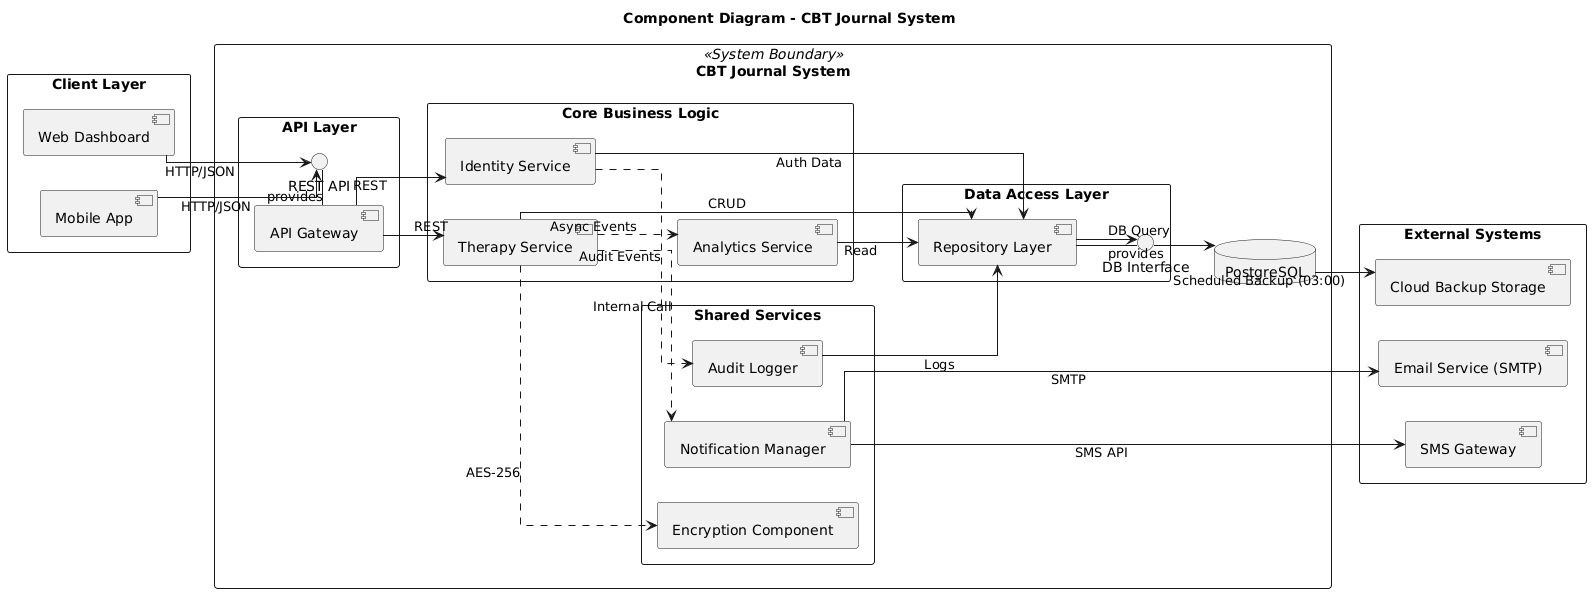

The diagram above was rendered by PlantUML. Its source (embedded in the PNG):
@startuml
' ==================== VISUAL SETTINGS ====================
skinparam componentStyle uml2
skinparam packageStyle rectangle
skinparam shadowing false
skinparam linetype ortho
left to right direction

title Component Diagram - CBT Journal System

' ==================== CLIENT LAYER ====================
package "Client Layer" {
    [Mobile App] as UI_Mobile
    [Web Dashboard] as UI_Web
}

' ==================== SYSTEM BOUNDARY ====================
package "CBT Journal System" <<System Boundary>> {

    ' ---------- API LAYER ----------
    package "API Layer" {
        [API Gateway] as Gateway
        interface "REST API" as API_Int
        Gateway -() API_Int : provides
    }

    ' ---------- CORE SERVICES ----------
    package "Core Business Logic" {
        [Therapy Service] as TherapySvc
        [Analytics Service] as AnalyticsSvc
        [Identity Service] as AuthSvc
    }

    ' ---------- SHARED SERVICES ----------
    package "Shared Services" {
        [Encryption Component] as Encrypt
        [Notification Manager] as NotifMgr
        [Audit Logger] as Logger
    }

    ' ---------- DATA ACCESS ----------
    package "Data Access Layer" {
        [Repository Layer] as Repo
        interface "DB Interface" as DB_Int
        Repo -() DB_Int : provides
    }

    database "PostgreSQL" as DB
}

' ==================== EXTERNAL SYSTEMS ====================
package "External Systems" {
    [Email Service (SMTP)] as EmailExt
    [SMS Gateway] as SMSExt
    [Cloud Backup Storage] as BackupExt
}

' ==================== CONNECTIONS ====================

' Clients → API
UI_Mobile --> API_Int : HTTP/JSON
UI_Web --> API_Int : HTTP/JSON

' API → Services
Gateway --> AuthSvc : REST
Gateway --> TherapySvc : REST

' Services → Shared
TherapySvc ..> Encrypt : AES-256
TherapySvc ..> AnalyticsSvc : Async Events
TherapySvc ..> NotifMgr : Internal Call
AuthSvc ..> Logger : Audit Events

' Services → Data
TherapySvc --> Repo : CRUD
AnalyticsSvc --> Repo : Read
AuthSvc --> Repo : Auth Data
Logger --> Repo : Logs
Repo --> DB_Int : DB Query
DB_Int --> DB

' Notifications → External
NotifMgr --> EmailExt : SMTP
NotifMgr --> SMSExt : SMS API

' Backup
DB --> BackupExt : Scheduled Backup (03:00)
@enduml